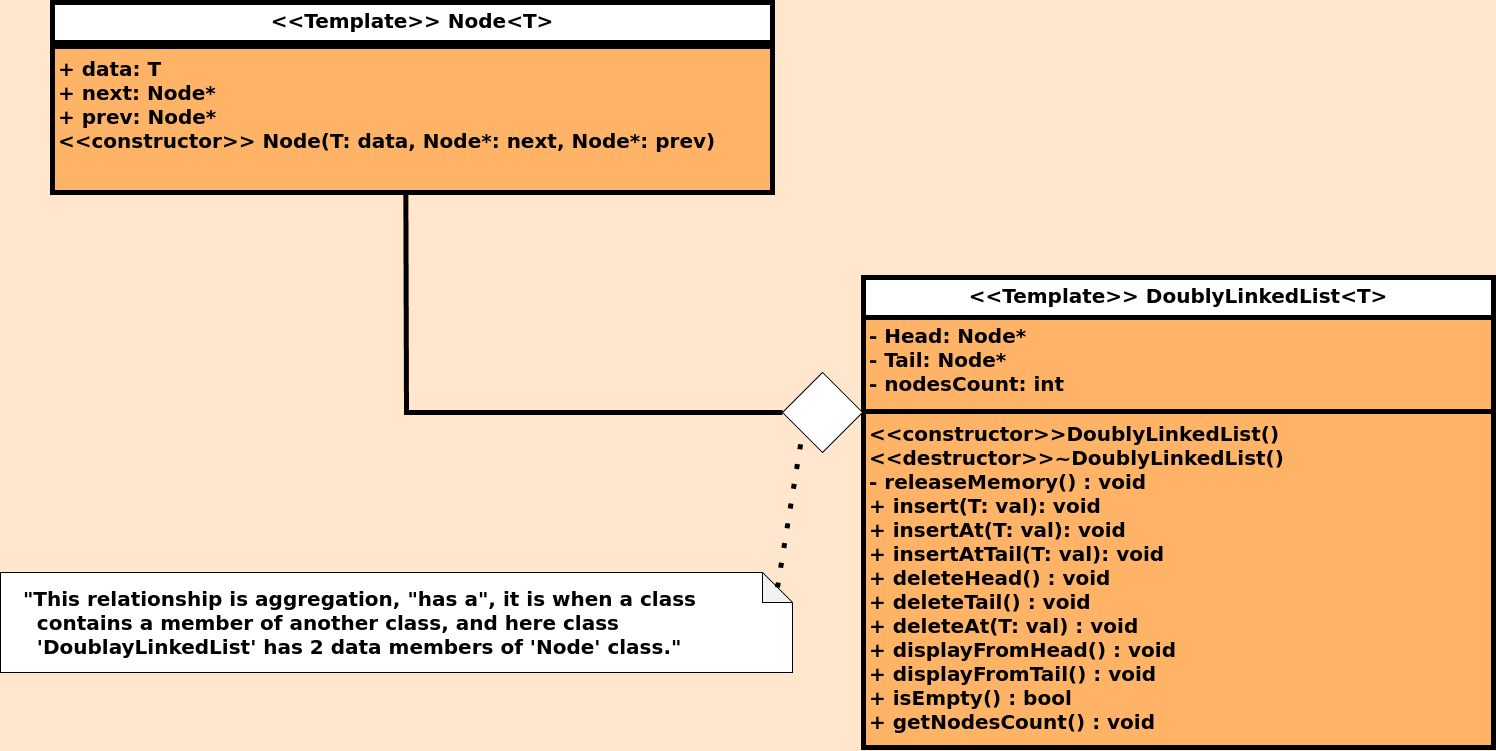

The diagram above was exported from draw.io. Its source (the exported page's mxGraphModel, read from the mxfile embedded in the PNG):
<mxGraphModel dx="-1080" dy="747" grid="1" gridSize="10" guides="1" tooltips="1" connect="1" arrows="1" fold="1" page="1" pageScale="1" pageWidth="827" pageHeight="1169" background="#FFE6CC" math="0" shadow="0">
  <root>
    <mxCell id="WIyWlLk6GJQsqaUBKTNV-0" />
    <mxCell id="WIyWlLk6GJQsqaUBKTNV-1" parent="WIyWlLk6GJQsqaUBKTNV-0" />
    <mxCell id="Qj4TKJi5WBFzzksW3z4p-4" value="&amp;lt;&amp;lt;Template&amp;gt;&amp;gt; Node&amp;lt;T&amp;gt;" style="swimlane;fontStyle=1;align=center;verticalAlign=top;childLayout=stackLayout;horizontal=1;startSize=40;horizontalStack=0;resizeParent=1;resizeParentMax=0;resizeLast=0;collapsible=1;marginBottom=0;whiteSpace=wrap;html=1;fontSize=20;strokeWidth=5;swimlaneFillColor=#FFB366;" parent="WIyWlLk6GJQsqaUBKTNV-1" vertex="1">
      <mxGeometry x="2600" y="50" width="720" height="190" as="geometry" />
    </mxCell>
    <mxCell id="Qj4TKJi5WBFzzksW3z4p-6" value="" style="line;strokeWidth=5;fillColor=none;align=left;verticalAlign=middle;spacingTop=-1;spacingLeft=3;spacingRight=3;rotatable=0;labelPosition=right;points=[];portConstraint=eastwest;strokeColor=inherit;fontStyle=1;fontSize=20;" parent="Qj4TKJi5WBFzzksW3z4p-4" vertex="1">
      <mxGeometry y="40" width="720" height="8" as="geometry" />
    </mxCell>
    <mxCell id="Qj4TKJi5WBFzzksW3z4p-7" value="&lt;div&gt;&lt;div&gt;+ data: T&lt;/div&gt;&lt;div&gt;+ next: Node*&lt;/div&gt;&lt;div&gt;+ prev: Node*&lt;/div&gt;&lt;/div&gt;&lt;div&gt;&amp;lt;&amp;lt;constructor&amp;gt;&amp;gt; Node(T: data, Node*: next, Node*: prev)&lt;/div&gt;&lt;div&gt;&lt;br&gt;&lt;/div&gt;" style="text;strokeColor=none;fillColor=none;align=left;verticalAlign=top;spacingLeft=4;spacingRight=4;overflow=hidden;rotatable=0;points=[[0,0.5],[1,0.5]];portConstraint=eastwest;whiteSpace=wrap;html=1;fontStyle=1;fontSize=20;" parent="Qj4TKJi5WBFzzksW3z4p-4" vertex="1">
      <mxGeometry y="48" width="720" height="142" as="geometry" />
    </mxCell>
    <mxCell id="6-tDWmgpf1B-hbvtUbWu-0" value="&amp;lt;&amp;lt;Template&amp;gt;&amp;gt; DoublyLinkedList&amp;lt;T&amp;gt;" style="swimlane;fontStyle=1;align=center;verticalAlign=top;childLayout=stackLayout;horizontal=1;startSize=40;horizontalStack=0;resizeParent=1;resizeParentMax=0;resizeLast=0;collapsible=1;marginBottom=0;whiteSpace=wrap;html=1;fontSize=20;strokeWidth=5;swimlaneFillColor=#FFB366;" parent="WIyWlLk6GJQsqaUBKTNV-1" vertex="1">
      <mxGeometry x="3411" y="325" width="630" height="470" as="geometry" />
    </mxCell>
    <mxCell id="6-tDWmgpf1B-hbvtUbWu-1" value="&lt;div&gt;&lt;font style=&quot;font-size: 20px;&quot;&gt;&lt;b&gt;- Head: Node*&lt;/b&gt;&lt;/font&gt;&lt;/div&gt;&lt;div&gt;&lt;font style=&quot;font-size: 20px;&quot;&gt;&lt;b&gt;- Tail: Node*&lt;/b&gt;&lt;/font&gt;&lt;/div&gt;&lt;div&gt;&lt;b&gt;&lt;font style=&quot;font-size: 20px;&quot;&gt;- nodesCount: int&lt;/font&gt;&lt;br&gt;&lt;/b&gt;&lt;/div&gt;" style="text;strokeColor=none;fillColor=none;align=left;verticalAlign=top;spacingLeft=4;spacingRight=4;overflow=hidden;rotatable=0;points=[[0,0.5],[1,0.5]];portConstraint=eastwest;whiteSpace=wrap;html=1;fontStyle=1;fontSize=20;" parent="6-tDWmgpf1B-hbvtUbWu-0" vertex="1">
      <mxGeometry y="40" width="630" height="90" as="geometry" />
    </mxCell>
    <mxCell id="6-tDWmgpf1B-hbvtUbWu-2" value="" style="line;strokeWidth=5;fillColor=none;align=left;verticalAlign=middle;spacingTop=-1;spacingLeft=3;spacingRight=3;rotatable=0;labelPosition=right;points=[];portConstraint=eastwest;strokeColor=inherit;fontStyle=1;fontSize=20;" parent="6-tDWmgpf1B-hbvtUbWu-0" vertex="1">
      <mxGeometry y="130" width="630" height="8" as="geometry" />
    </mxCell>
    <mxCell id="6-tDWmgpf1B-hbvtUbWu-3" value="&amp;lt;&amp;lt;constructor&amp;gt;&amp;gt;DoublyLinkedList()&lt;br style=&quot;font-size: 20px;&quot;&gt;&amp;lt;&amp;lt;destructor&amp;gt;&amp;gt;~DoublyLinkedList()&lt;div&gt;- releaseMemory() : void&lt;br style=&quot;font-size: 20px;&quot;&gt;+ insert(T: val): void&lt;br style=&quot;font-size: 20px;&quot;&gt;&lt;div&gt;+ insertAt(T: val): void&lt;/div&gt;&lt;div&gt;+ insertAtTail(T: val): void&lt;/div&gt;&lt;div&gt;+ deleteHead() : void&lt;/div&gt;&lt;div&gt;+ deleteTail() : void&lt;/div&gt;&lt;div&gt;+ deleteAt(T: val) : void&lt;/div&gt;&lt;div&gt;+ displayFromHead() : void&lt;/div&gt;&lt;div&gt;+ displayFromTail() : void&lt;br&gt;&lt;/div&gt;+ isEmpty() : bool&lt;br style=&quot;font-size: 20px;&quot;&gt;+ getNodesCount() : void&lt;br&gt;&lt;div style=&quot;font-size: 20px;&quot;&gt;&lt;br style=&quot;font-size: 20px;&quot;&gt;&lt;br style=&quot;font-size: 20px;&quot;&gt;&lt;br&gt;&lt;/div&gt;&lt;/div&gt;" style="text;strokeColor=none;fillColor=none;align=left;verticalAlign=top;spacingLeft=4;spacingRight=4;overflow=hidden;rotatable=0;points=[[0,0.5],[1,0.5]];portConstraint=eastwest;whiteSpace=wrap;html=1;fontStyle=1;fontSize=20;" parent="6-tDWmgpf1B-hbvtUbWu-0" vertex="1">
      <mxGeometry y="138" width="630" height="332" as="geometry" />
    </mxCell>
    <mxCell id="6-tDWmgpf1B-hbvtUbWu-4" value="" style="endArrow=none;html=1;rounded=0;entryX=0;entryY=0.5;entryDx=0;entryDy=0;exitX=0.513;exitY=1.014;exitDx=0;exitDy=0;exitPerimeter=0;strokeWidth=5;" parent="WIyWlLk6GJQsqaUBKTNV-1" target="6-tDWmgpf1B-hbvtUbWu-5" edge="1">
      <mxGeometry width="50" height="50" relative="1" as="geometry">
        <mxPoint x="2953.36" y="241.98799999999983" as="sourcePoint" />
        <mxPoint x="3314" y="460" as="targetPoint" />
        <Array as="points">
          <mxPoint x="2954" y="460" />
        </Array>
      </mxGeometry>
    </mxCell>
    <mxCell id="6-tDWmgpf1B-hbvtUbWu-5" value="" style="rhombus;whiteSpace=wrap;html=1;" parent="WIyWlLk6GJQsqaUBKTNV-1" vertex="1">
      <mxGeometry x="3330" y="420" width="80" height="80" as="geometry" />
    </mxCell>
    <mxCell id="6-tDWmgpf1B-hbvtUbWu-6" value="&lt;div align=&quot;left&quot;&gt;&lt;font style=&quot;font-size: 20px;&quot;&gt;&lt;b&gt;&amp;nbsp; &amp;nbsp;&quot;This relationship is aggregation, &quot;has a&quot;, it is when a class&amp;nbsp; &amp;nbsp; &amp;nbsp; &amp;nbsp; &amp;nbsp; &amp;nbsp; &amp;nbsp; &amp;nbsp; &amp;nbsp; &amp;nbsp;contains a member of another class, and here class&amp;nbsp; &amp;nbsp; &amp;nbsp; &amp;nbsp; &amp;nbsp; &amp;nbsp; &amp;nbsp; &amp;nbsp; &amp;nbsp; &amp;nbsp; &amp;nbsp; &amp;nbsp; &amp;nbsp; &amp;nbsp; &amp;nbsp;'DoublayLinkedList' has 2 data members of 'Node' class.&quot;&lt;/b&gt;&lt;/font&gt;&lt;br&gt;&lt;/div&gt;" style="shape=note;whiteSpace=wrap;html=1;backgroundOutline=1;darkOpacity=0.05;align=left;" parent="WIyWlLk6GJQsqaUBKTNV-1" vertex="1">
      <mxGeometry x="2548" y="620" width="792" height="100" as="geometry" />
    </mxCell>
    <mxCell id="6-tDWmgpf1B-hbvtUbWu-7" value="" style="endArrow=none;dashed=1;html=1;dashPattern=1 3;strokeWidth=5;rounded=0;exitX=0;exitY=0;exitDx=777;exitDy=15;exitPerimeter=0;entryX=0;entryY=1;entryDx=0;entryDy=0;" parent="WIyWlLk6GJQsqaUBKTNV-1" source="6-tDWmgpf1B-hbvtUbWu-6" target="6-tDWmgpf1B-hbvtUbWu-5" edge="1">
      <mxGeometry width="50" height="50" relative="1" as="geometry">
        <mxPoint x="3086" y="640" as="sourcePoint" />
        <mxPoint x="3341" y="480" as="targetPoint" />
      </mxGeometry>
    </mxCell>
  </root>
</mxGraphModel>